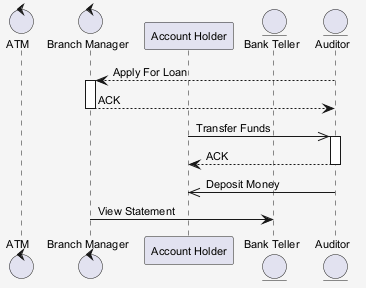

The diagram above was rendered by PlantUML. Its source (embedded in the PNG):
@startuml
skinparam shadowing false
skinparam backgroundColor #F5F5F5
skinparam defaultFontSize 11
control "ATM" as A
control "Branch Manager" as BM
participant "Account Holder" as AH
entity "Bank Teller" as BT
entity "Auditor" as A2
A2 --> BM : Apply For Loan
activate BM
BM --> A2 : ACK
deactivate BM
AH ->> A2 : Transfer Funds
activate A2
A2 --> AH : ACK
deactivate A2
A2 ->> AH : Deposit Money
BM -> BT : View Statement
@enduml